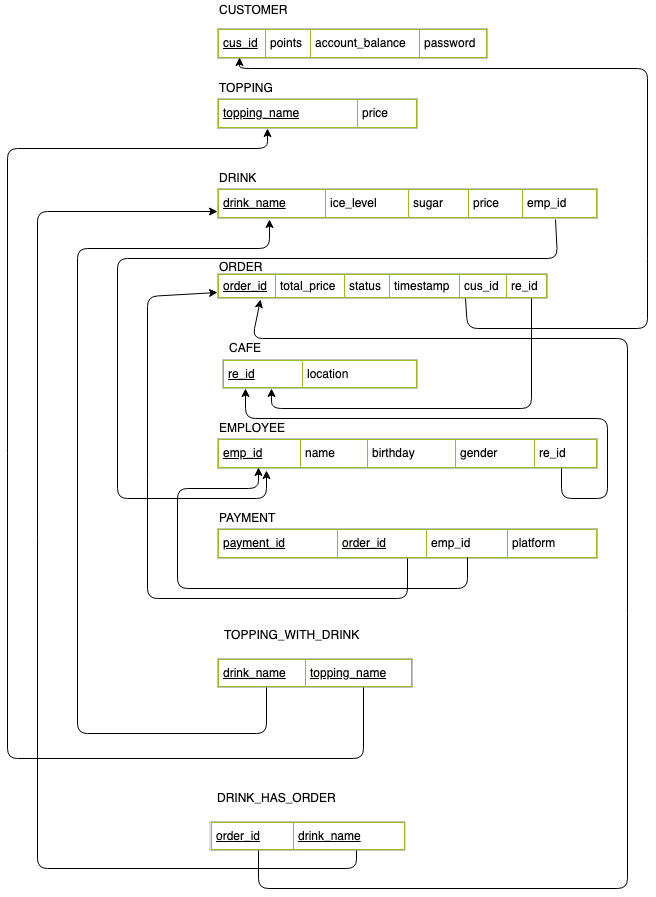

The diagram above was exported from draw.io. Its source (the exported page's mxGraphModel, read from the mxfile embedded in the PNG):
<mxGraphModel dx="1768" dy="537" grid="1" gridSize="10" guides="1" tooltips="1" connect="1" arrows="1" fold="1" page="1" pageScale="1" pageWidth="850" pageHeight="1100" math="0" shadow="0">
  <root>
    <mxCell id="0" />
    <mxCell id="1" parent="0" />
    <mxCell id="4SeQnD8jAcWFwKFP7YRx-1" value="&lt;table border=&quot;1&quot; width=&quot;100%&quot; cellpadding=&quot;4&quot; style=&quot;width: 100% ; height: 100% ; border-collapse: collapse&quot;&gt;&lt;tbody&gt;&lt;tr style=&quot;border: 1px solid #98bf21&quot;&gt;&lt;td&gt;&lt;u&gt;topping_name&lt;/u&gt;&lt;/td&gt;&lt;td&gt;price&lt;/td&gt;&lt;/tr&gt;&lt;/tbody&gt;&lt;/table&gt;" style="text;html=1;strokeColor=#c0c0c0;fillColor=#ffffff;overflow=fill;rounded=0;" parent="1" vertex="1">
      <mxGeometry x="-560" y="360" width="200" height="30" as="geometry" />
    </mxCell>
    <mxCell id="4SeQnD8jAcWFwKFP7YRx-4" value="&lt;table border=&quot;1&quot; width=&quot;100%&quot; cellpadding=&quot;4&quot; style=&quot;width: 100% ; height: 100% ; border-collapse: collapse&quot;&gt;&lt;tbody&gt;&lt;tr style=&quot;border: 1px solid #98bf21&quot;&gt;&lt;td&gt;&lt;u&gt;drink_name&lt;/u&gt;&lt;/td&gt;&lt;td&gt;ice_level&lt;/td&gt;&lt;td&gt;sugar&lt;/td&gt;&lt;td&gt;price&lt;/td&gt;&lt;td&gt;emp_id&lt;/td&gt;&lt;/tr&gt;&lt;/tbody&gt;&lt;/table&gt;" style="text;html=1;strokeColor=#c0c0c0;fillColor=#ffffff;overflow=fill;rounded=0;" parent="1" vertex="1">
      <mxGeometry x="-560" y="450" width="380" height="30" as="geometry" />
    </mxCell>
    <mxCell id="4SeQnD8jAcWFwKFP7YRx-6" value="&lt;table border=&quot;1&quot; width=&quot;100%&quot; cellpadding=&quot;4&quot; style=&quot;width: 100% ; height: 100% ; border-collapse: collapse&quot;&gt;&lt;tbody&gt;&lt;tr style=&quot;border: 1px solid #98bf21&quot;&gt;&lt;td&gt;&lt;u&gt;order_id&lt;/u&gt;&lt;/td&gt;&lt;td&gt;total_price&lt;/td&gt;&lt;td&gt;status&lt;/td&gt;&lt;td&gt;timestamp&lt;/td&gt;&lt;td&gt;cus_id&lt;/td&gt;&lt;td&gt;re_id&lt;/td&gt;&lt;/tr&gt;&lt;/tbody&gt;&lt;/table&gt;&lt;br&gt;" style="text;html=1;strokeColor=#c0c0c0;fillColor=#ffffff;overflow=fill;rounded=0;" parent="1" vertex="1">
      <mxGeometry x="-560" y="535" width="330" height="25" as="geometry" />
    </mxCell>
    <mxCell id="4SeQnD8jAcWFwKFP7YRx-8" value="&lt;table border=&quot;1&quot; width=&quot;100%&quot; cellpadding=&quot;4&quot; style=&quot;width: 100% ; height: 100% ; border-collapse: collapse&quot;&gt;&lt;tbody&gt;&lt;tr style=&quot;border: 1px solid #98bf21&quot;&gt;&lt;td&gt;&lt;u&gt;cus_id&lt;/u&gt;&lt;/td&gt;&lt;td&gt;points&lt;br&gt;&lt;/td&gt;&lt;td&gt;account_balance&lt;/td&gt;&lt;td&gt;password&lt;/td&gt;&lt;/tr&gt;&lt;/tbody&gt;&lt;/table&gt;&lt;br&gt;" style="text;html=1;strokeColor=#c0c0c0;fillColor=#ffffff;overflow=fill;rounded=0;" parent="1" vertex="1">
      <mxGeometry x="-560" y="290" width="270" height="30" as="geometry" />
    </mxCell>
    <mxCell id="vXSNPY1MCKFe9PQgWz0d-1" value="CUSTOMER" style="text;html=1;resizable=0;points=[];autosize=1;align=left;verticalAlign=top;spacingTop=-4;" parent="1" vertex="1">
      <mxGeometry x="-560" y="262" width="80" height="20" as="geometry" />
    </mxCell>
    <mxCell id="vXSNPY1MCKFe9PQgWz0d-2" value="TOPPING" style="text;html=1;resizable=0;points=[];autosize=1;align=left;verticalAlign=top;spacingTop=-4;" parent="1" vertex="1">
      <mxGeometry x="-560" y="340" width="70" height="20" as="geometry" />
    </mxCell>
    <mxCell id="vXSNPY1MCKFe9PQgWz0d-3" value="DRINK" style="text;html=1;resizable=0;points=[];autosize=1;align=left;verticalAlign=top;spacingTop=-4;" parent="1" vertex="1">
      <mxGeometry x="-560" y="430" width="50" height="20" as="geometry" />
    </mxCell>
    <mxCell id="vXSNPY1MCKFe9PQgWz0d-4" value="ORDER" style="text;html=1;resizable=0;points=[];autosize=1;align=left;verticalAlign=top;spacingTop=-4;" parent="1" vertex="1">
      <mxGeometry x="-560" y="519" width="60" height="20" as="geometry" />
    </mxCell>
    <mxCell id="vXSNPY1MCKFe9PQgWz0d-5" value="&lt;table border=&quot;1&quot; width=&quot;100%&quot; cellpadding=&quot;4&quot; style=&quot;width: 100% ; height: 100% ; border-collapse: collapse&quot;&gt;&lt;tbody&gt;&lt;tr style=&quot;border: 1px solid #98bf21&quot;&gt;&lt;td&gt;&lt;u&gt;re_id&lt;/u&gt;&lt;/td&gt;&lt;td&gt;location&lt;/td&gt;&lt;/tr&gt;&lt;/tbody&gt;&lt;/table&gt;" style="text;html=1;strokeColor=#c0c0c0;fillColor=#ffffff;overflow=fill;rounded=0;" parent="1" vertex="1">
      <mxGeometry x="-555" y="621" width="195" height="29" as="geometry" />
    </mxCell>
    <mxCell id="vXSNPY1MCKFe9PQgWz0d-6" value="CAFE" style="text;html=1;resizable=0;points=[];autosize=1;align=left;verticalAlign=top;spacingTop=-4;" parent="1" vertex="1">
      <mxGeometry x="-550" y="600" width="50" height="20" as="geometry" />
    </mxCell>
    <mxCell id="vXSNPY1MCKFe9PQgWz0d-9" value="EMPLOYEE" style="text;html=1;resizable=0;points=[];autosize=1;align=left;verticalAlign=top;spacingTop=-4;" parent="1" vertex="1">
      <mxGeometry x="-560" y="680" width="80" height="20" as="geometry" />
    </mxCell>
    <mxCell id="vXSNPY1MCKFe9PQgWz0d-10" value="&lt;table border=&quot;1&quot; width=&quot;100%&quot; cellpadding=&quot;4&quot; style=&quot;width: 100% ; height: 100% ; border-collapse: collapse&quot;&gt;&lt;tbody&gt;&lt;tr style=&quot;border: 1px solid #98bf21&quot;&gt;&lt;td&gt;&lt;u&gt;emp_id&lt;/u&gt;&lt;/td&gt;&lt;td&gt;name&lt;/td&gt;&lt;td&gt;birthday&lt;/td&gt;&lt;td&gt;gender&lt;/td&gt;&lt;td&gt;re_id&lt;/td&gt;&lt;/tr&gt;&lt;/tbody&gt;&lt;/table&gt;" style="text;html=1;strokeColor=#c0c0c0;fillColor=#ffffff;overflow=fill;rounded=0;" parent="1" vertex="1">
      <mxGeometry x="-560" y="700" width="380" height="30" as="geometry" />
    </mxCell>
    <mxCell id="vXSNPY1MCKFe9PQgWz0d-11" value="PAYMENT" style="text;html=1;resizable=0;points=[];autosize=1;align=left;verticalAlign=top;spacingTop=-4;" parent="1" vertex="1">
      <mxGeometry x="-560" y="770" width="70" height="20" as="geometry" />
    </mxCell>
    <mxCell id="vXSNPY1MCKFe9PQgWz0d-12" value="&lt;table border=&quot;1&quot; width=&quot;100%&quot; cellpadding=&quot;4&quot; style=&quot;width: 100% ; height: 100% ; border-collapse: collapse&quot;&gt;&lt;tbody&gt;&lt;tr style=&quot;border: 1px solid #98bf21&quot;&gt;&lt;td&gt;&lt;u&gt;payment_id&lt;/u&gt;&lt;br&gt;&lt;/td&gt;&lt;td&gt;&lt;u&gt;order_id&lt;/u&gt;&lt;/td&gt;&lt;td&gt;emp_id&lt;br&gt;&lt;/td&gt;&lt;td&gt;platform&lt;/td&gt;&lt;/tr&gt;&lt;/tbody&gt;&lt;/table&gt;" style="text;html=1;strokeColor=#c0c0c0;fillColor=#ffffff;overflow=fill;rounded=0;" parent="1" vertex="1">
      <mxGeometry x="-560" y="790" width="380" height="30" as="geometry" />
    </mxCell>
    <mxCell id="vXSNPY1MCKFe9PQgWz0d-15" value="" style="endArrow=classic;html=1;exitX=0.658;exitY=0.967;exitDx=0;exitDy=0;entryX=0.108;entryY=0.967;entryDx=0;entryDy=0;entryPerimeter=0;exitPerimeter=0;" parent="1" source="vXSNPY1MCKFe9PQgWz0d-12" target="vXSNPY1MCKFe9PQgWz0d-10" edge="1">
      <mxGeometry width="50" height="50" relative="1" as="geometry">
        <mxPoint x="-640" y="730" as="sourcePoint" />
        <mxPoint x="-590" y="680" as="targetPoint" />
        <Array as="points">
          <mxPoint x="-310" y="850" />
          <mxPoint x="-600" y="850" />
          <mxPoint x="-600" y="750" />
          <mxPoint x="-519" y="750" />
        </Array>
      </mxGeometry>
    </mxCell>
    <mxCell id="vXSNPY1MCKFe9PQgWz0d-17" value="" style="endArrow=classic;html=1;exitX=0.75;exitY=1;exitDx=0;exitDy=0;entryX=0.081;entryY=0.967;entryDx=0;entryDy=0;entryPerimeter=0;" parent="1" source="4SeQnD8jAcWFwKFP7YRx-6" target="4SeQnD8jAcWFwKFP7YRx-8" edge="1">
      <mxGeometry width="50" height="50" relative="1" as="geometry">
        <mxPoint x="-360" y="830" as="sourcePoint" />
        <mxPoint x="-509" y="739" as="targetPoint" />
        <Array as="points">
          <mxPoint x="-310" y="590" />
          <mxPoint x="-130" y="590" />
          <mxPoint x="-130" y="510" />
          <mxPoint x="-130" y="330" />
          <mxPoint x="-538" y="330" />
        </Array>
      </mxGeometry>
    </mxCell>
    <mxCell id="vXSNPY1MCKFe9PQgWz0d-18" value="&lt;table border=&quot;1&quot; width=&quot;100%&quot; cellpadding=&quot;4&quot; style=&quot;width: 100% ; height: 100% ; border-collapse: collapse&quot;&gt;&lt;tbody&gt;&lt;tr style=&quot;border: 1px solid #98bf21&quot;&gt;&lt;td&gt;&lt;u&gt;drink_name&lt;/u&gt;&lt;/td&gt;&lt;td&gt;&lt;u&gt;topping_name&lt;/u&gt;&lt;/td&gt;&lt;/tr&gt;&lt;/tbody&gt;&lt;/table&gt;" style="text;html=1;strokeColor=#c0c0c0;fillColor=#ffffff;overflow=fill;rounded=0;" parent="1" vertex="1">
      <mxGeometry x="-560" y="920" width="195" height="29" as="geometry" />
    </mxCell>
    <mxCell id="vXSNPY1MCKFe9PQgWz0d-19" value="TOPPING_WITH_DRINK" style="text;html=1;resizable=0;points=[];autosize=1;align=left;verticalAlign=top;spacingTop=-4;" parent="1" vertex="1">
      <mxGeometry x="-555" y="887" width="150" height="20" as="geometry" />
    </mxCell>
    <mxCell id="vXSNPY1MCKFe9PQgWz0d-20" value="" style="endArrow=classic;html=1;exitX=0.25;exitY=1;exitDx=0;exitDy=0;entryX=0.137;entryY=1.033;entryDx=0;entryDy=0;entryPerimeter=0;" parent="1" source="vXSNPY1MCKFe9PQgWz0d-18" target="4SeQnD8jAcWFwKFP7YRx-4" edge="1">
      <mxGeometry width="50" height="50" relative="1" as="geometry">
        <mxPoint x="-480" y="965" as="sourcePoint" />
        <mxPoint x="-629" y="874" as="targetPoint" />
        <Array as="points">
          <mxPoint x="-511" y="995" />
          <mxPoint x="-700" y="995" />
          <mxPoint x="-700" y="510" />
          <mxPoint x="-508" y="510" />
        </Array>
      </mxGeometry>
    </mxCell>
    <mxCell id="vXSNPY1MCKFe9PQgWz0d-21" value="" style="endArrow=classic;html=1;exitX=0.75;exitY=1;exitDx=0;exitDy=0;entryX=0.25;entryY=1;entryDx=0;entryDy=0;" parent="1" source="vXSNPY1MCKFe9PQgWz0d-18" target="4SeQnD8jAcWFwKFP7YRx-1" edge="1">
      <mxGeometry width="50" height="50" relative="1" as="geometry">
        <mxPoint x="-501" y="959" as="sourcePoint" />
        <mxPoint x="-498" y="491" as="targetPoint" />
        <Array as="points">
          <mxPoint x="-414" y="1020" />
          <mxPoint x="-770" y="1020" />
          <mxPoint x="-770" y="410" />
          <mxPoint x="-510" y="410" />
        </Array>
      </mxGeometry>
    </mxCell>
    <mxCell id="vXSNPY1MCKFe9PQgWz0d-22" value="&lt;table border=&quot;1&quot; width=&quot;100%&quot; cellpadding=&quot;4&quot; style=&quot;width: 100% ; height: 100% ; border-collapse: collapse&quot;&gt;&lt;tbody&gt;&lt;tr style=&quot;border: 1px solid #98bf21&quot;&gt;&lt;td&gt;&lt;u&gt;order_id&lt;/u&gt;&lt;/td&gt;&lt;td&gt;&lt;u&gt;drink_name&lt;/u&gt;&lt;/td&gt;&lt;/tr&gt;&lt;/tbody&gt;&lt;/table&gt;" style="text;html=1;strokeColor=#c0c0c0;fillColor=#ffffff;overflow=fill;rounded=0;" parent="1" vertex="1">
      <mxGeometry x="-567.5" y="1083" width="195" height="29" as="geometry" />
    </mxCell>
    <mxCell id="vXSNPY1MCKFe9PQgWz0d-23" value="DRINK_HAS_ORDER" style="text;html=1;resizable=0;points=[];autosize=1;align=left;verticalAlign=top;spacingTop=-4;" parent="1" vertex="1">
      <mxGeometry x="-562.5" y="1050" width="130" height="20" as="geometry" />
    </mxCell>
    <mxCell id="vXSNPY1MCKFe9PQgWz0d-26" value="" style="endArrow=classic;html=1;exitX=0.25;exitY=1;exitDx=0;exitDy=0;entryX=0.13;entryY=1.033;entryDx=0;entryDy=0;entryPerimeter=0;" parent="1" source="vXSNPY1MCKFe9PQgWz0d-22" target="4SeQnD8jAcWFwKFP7YRx-6" edge="1">
      <mxGeometry width="50" height="50" relative="1" as="geometry">
        <mxPoint x="-404" y="959" as="sourcePoint" />
        <mxPoint x="-500" y="400" as="targetPoint" />
        <Array as="points">
          <mxPoint x="-519" y="1150" />
          <mxPoint x="-150" y="1150" />
          <mxPoint x="-150" y="600" />
          <mxPoint x="-525" y="600" />
        </Array>
      </mxGeometry>
    </mxCell>
    <mxCell id="vXSNPY1MCKFe9PQgWz0d-27" value="" style="endArrow=classic;html=1;exitX=0.75;exitY=1;exitDx=0;exitDy=0;entryX=0;entryY=0.75;entryDx=0;entryDy=0;" parent="1" source="vXSNPY1MCKFe9PQgWz0d-22" target="4SeQnD8jAcWFwKFP7YRx-4" edge="1">
      <mxGeometry width="50" height="50" relative="1" as="geometry">
        <mxPoint x="-523" y="1228" as="sourcePoint" />
        <mxPoint x="-520" y="760" as="targetPoint" />
        <Array as="points">
          <mxPoint x="-421" y="1130" />
          <mxPoint x="-740" y="1130" />
          <mxPoint x="-740" y="789" />
          <mxPoint x="-740" y="473" />
        </Array>
      </mxGeometry>
    </mxCell>
    <mxCell id="vXSNPY1MCKFe9PQgWz0d-29" value="" style="endArrow=classic;html=1;exitX=0.5;exitY=1;exitDx=0;exitDy=0;entryX=0;entryY=0.75;entryDx=0;entryDy=0;" parent="1" source="vXSNPY1MCKFe9PQgWz0d-12" target="4SeQnD8jAcWFwKFP7YRx-6" edge="1">
      <mxGeometry width="50" height="50" relative="1" as="geometry">
        <mxPoint x="-300" y="829" as="sourcePoint" />
        <mxPoint x="-509" y="739" as="targetPoint" />
        <Array as="points">
          <mxPoint x="-370" y="860" />
          <mxPoint x="-630" y="860" />
          <mxPoint x="-630" y="750" />
          <mxPoint x="-630" y="558" />
        </Array>
      </mxGeometry>
    </mxCell>
    <mxCell id="vXSNPY1MCKFe9PQgWz0d-30" value="" style="endArrow=classic;html=1;entryX=0.25;entryY=1;entryDx=0;entryDy=0;" parent="1" target="vXSNPY1MCKFe9PQgWz0d-5" edge="1">
      <mxGeometry width="50" height="50" relative="1" as="geometry">
        <mxPoint x="-246" y="560" as="sourcePoint" />
        <mxPoint x="-509" y="739" as="targetPoint" />
        <Array as="points">
          <mxPoint x="-246" y="670" />
          <mxPoint x="-506" y="670" />
        </Array>
      </mxGeometry>
    </mxCell>
    <mxCell id="vXSNPY1MCKFe9PQgWz0d-31" value="" style="endArrow=classic;html=1;entryX=0.118;entryY=1;entryDx=0;entryDy=0;entryPerimeter=0;exitX=0.905;exitY=1;exitDx=0;exitDy=0;exitPerimeter=0;" parent="1" source="vXSNPY1MCKFe9PQgWz0d-10" target="vXSNPY1MCKFe9PQgWz0d-5" edge="1">
      <mxGeometry width="50" height="50" relative="1" as="geometry">
        <mxPoint x="-209" y="760" as="sourcePoint" />
        <mxPoint x="-496" y="660" as="targetPoint" />
        <Array as="points">
          <mxPoint x="-216" y="760" />
          <mxPoint x="-170" y="760" />
          <mxPoint x="-170" y="680" />
          <mxPoint x="-532" y="680" />
        </Array>
      </mxGeometry>
    </mxCell>
    <mxCell id="vXSNPY1MCKFe9PQgWz0d-32" value="" style="endArrow=classic;html=1;exitX=0.889;exitY=1.033;exitDx=0;exitDy=0;exitPerimeter=0;entryX=0.129;entryY=1.067;entryDx=0;entryDy=0;entryPerimeter=0;" parent="1" source="4SeQnD8jAcWFwKFP7YRx-4" target="vXSNPY1MCKFe9PQgWz0d-10" edge="1">
      <mxGeometry width="50" height="50" relative="1" as="geometry">
        <mxPoint x="-302" y="570" as="sourcePoint" />
        <mxPoint x="-80" y="650" as="targetPoint" />
        <Array as="points">
          <mxPoint x="-220" y="520" />
          <mxPoint x="-660" y="520" />
          <mxPoint x="-660" y="760" />
          <mxPoint x="-511" y="760" />
        </Array>
      </mxGeometry>
    </mxCell>
  </root>
</mxGraphModel>